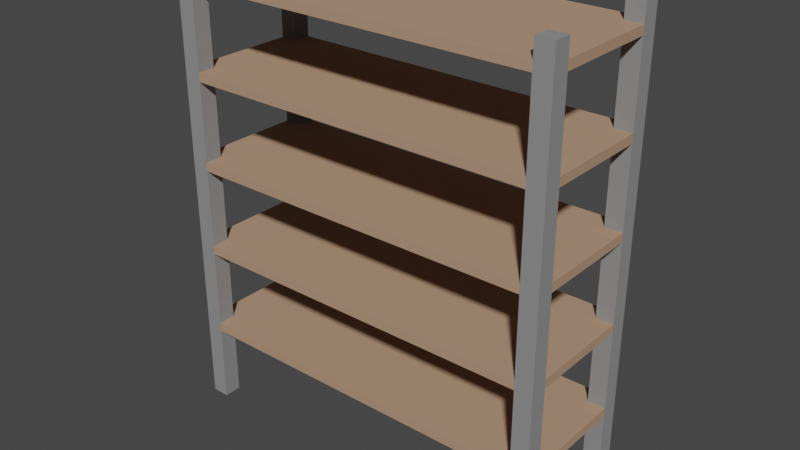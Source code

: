 # Source: Shelf.blend  (saved by Blender 2.92.15; exported with 4.5.12 LTS)
import bpy
from mathutils import Matrix  # noqa: F401  (used for matrix-valued properties, if any)

bpy.ops.wm.read_factory_settings(use_empty=True)
scene = bpy.context.scene
scene.name = 'Scene'

# ---- materials (node trees are filled in below, after node groups)
mat_metal = bpy.data.materials.new('Metal')
mat_metal.alpha_threshold = 0.0
mat_metal.use_transparent_shadow = False
mat_metal.diffuse_color = (0.2668, 0.2668, 0.2668, 1.0)
mat_metal.line_color = (0.0, 0.0, 0.0, 1.0)
mat_wood = bpy.data.materials.new('Wood')
mat_wood.use_transparent_shadow = False
mat_wood.diffuse_color = (0.448, 0.2869, 0.1877, 1.0)

# ---- material node trees

# ---- world
world_world = bpy.data.worlds.new('World'); scene.world = world_world
world_world.use_nodes = True; world_world.node_tree.nodes.clear()
_N = world_world.node_tree.nodes; _L = world_world.node_tree.links
n0 = _N.new('ShaderNodeOutputWorld'); n0.name = 'World Output'; n0.location = (300, 300)
n1 = _N.new('ShaderNodeBackground'); n1.name = 'Background'; n1.location = (10, 300)
n1.inputs[0].default_value = (0.05088, 0.05088, 0.05088, 1.0)
_L.new(n1.outputs[0], n0.inputs[0])
n0.is_active_output = True
world_world.color = (0.05088, 0.05088, 0.05088)
world_world.use_sun_shadow = False
world_world.sun_shadow_jitter_overblur = 0.0

# ---- meshes
me_cube_001 = bpy.data.meshes.new('Cube.001')
me_cube_001.from_pydata([(1.0, -0.4, 0.0), (1.0, -0.4, 2.6), (1.0, -0.3, 0.0), (1.0, -0.3, 2.6), (1.1, -0.4, 0.0), (1.1, -0.4, 2.6), (1.1, -0.3, 0.0), (1.1, -0.3, 2.6), (1.0, 0.3, 0.0), (1.0, 0.3, 2.6), (1.0, 0.4, 0.0), (1.0, 0.4, 2.6), (1.1, 0.3, 0.0), (1.1, 0.3, 2.6), (1.1, 0.4, 0.0), (1.1, 0.4, 2.6), (-1.1, -0.4, 0.0), (-1.1, -0.4, 2.6), (-1.1, -0.3, 0.0), (-1.1, -0.3, 2.6), (-1.0, -0.4, 0.0), (-1.0, -0.4, 2.6), (-1.0, -0.3, 0.0), (-1.0, -0.3, 2.6), (-1.1, 0.3, 0.0), (-1.1, 0.3, 2.6), (-1.1, 0.4, 0.0), (-1.1, 0.4, 2.6), (-1.0, 0.3, 0.0), (-1.0, 0.3, 2.6), (-1.0, 0.4, 0.0), (-1.0, 0.4, 2.6), (-1.0, -0.3, 0.45), (-1.0, -0.3, 0.5), (-1.0, 0.3, 0.45), (-1.0, 0.3, 0.5), (1.0, -0.3, 0.45), (1.0, -0.3, 0.5), (1.0, 0.3, 0.45), (1.0, 0.3, 0.5), (-1.0, -0.3, 0.95), (-1.0, -0.3, 1.0), (-1.0, 0.3, 0.95), (-1.0, 0.3, 1.0), (1.0, -0.3, 0.95), (1.0, -0.3, 1.0), (1.0, 0.3, 0.95), (1.0, 0.3, 1.0), (-1.0, -0.3, 1.45), (-1.0, -0.3, 1.5), (-1.0, 0.3, 1.45), (-1.0, 0.3, 1.5), (1.0, -0.3, 1.45), (1.0, -0.3, 1.5), (1.0, 0.3, 1.45), (1.0, 0.3, 1.5), (-1.0, -0.3, 1.95), (-1.0, -0.3, 2.0), (-1.0, 0.3, 1.95), (-1.0, 0.3, 2.0), (1.0, -0.3, 1.95), (1.0, -0.3, 2.0), (1.0, 0.3, 1.95), (1.0, 0.3, 2.0), (-1.0, -0.3, 2.45), (-1.0, -0.3, 2.5), (-1.0, 0.3, 2.45), (-1.0, 0.3, 2.5), (1.0, -0.3, 2.45), (1.0, -0.3, 2.5), (1.0, 0.3, 2.45), (1.0, 0.3, 2.5), (-1.0, -0.4, 0.45), (-1.0, -0.4, 0.5), (1.0, -0.4, 0.45), (1.0, -0.4, 0.5), (-1.0, -0.4, 0.95), (-1.0, -0.4, 1.0), (1.0, -0.4, 0.95), (1.0, -0.4, 1.0), (-1.0, -0.4, 1.45), (-1.0, -0.4, 1.5), (1.0, -0.4, 1.45), (1.0, -0.4, 1.5), (-1.0, -0.4, 1.95), (-1.0, -0.4, 2.0), (1.0, -0.4, 1.95), (1.0, -0.4, 2.0), (-1.0, -0.4, 2.45), (-1.0, -0.4, 2.5), (1.0, -0.4, 2.45), (1.0, -0.4, 2.5), (-1.0, 0.4, 0.5), (-1.0, 0.4, 0.45), (1.0, 0.4, 0.45), (1.0, 0.4, 0.5), (-1.0, 0.4, 1.0), (-1.0, 0.4, 0.95), (1.0, 0.4, 0.95), (1.0, 0.4, 1.0), (-1.0, 0.4, 1.5), (-1.0, 0.4, 1.45), (1.0, 0.4, 1.45), (1.0, 0.4, 1.5), (-1.0, 0.4, 2.0), (-1.0, 0.4, 1.95), (1.0, 0.4, 1.95), (1.0, 0.4, 2.0), (-1.0, 0.4, 2.5), (-1.0, 0.4, 2.45), (1.0, 0.4, 2.45), (1.0, 0.4, 2.5), (1.1, 0.3, 0.5), (1.1, 0.3, 0.45), (1.1, -0.3, 0.45), (1.1, -0.3, 0.5), (1.1, 0.3, 1.0), (1.1, 0.3, 0.95), (1.1, -0.3, 0.95), (1.1, -0.3, 1.0), (1.1, 0.3, 1.5), (1.1, 0.3, 1.45), (1.1, -0.3, 1.45), (1.1, -0.3, 1.5), (1.1, 0.3, 2.0), (1.1, 0.3, 1.95), (1.1, -0.3, 1.95), (1.1, -0.3, 2.0), (1.1, 0.3, 2.5), (1.1, 0.3, 2.45), (1.1, -0.3, 2.45), (1.1, -0.3, 2.5), (-1.1, 0.3, 0.45), (-1.1, -0.3, 0.45), (-1.1, -0.3, 0.5), (-1.1, 0.3, 0.5), (-1.1, 0.3, 0.95), (-1.1, -0.3, 0.95), (-1.1, -0.3, 1.0), (-1.1, 0.3, 1.0), (-1.1, 0.3, 1.45), (-1.1, -0.3, 1.45), (-1.1, -0.3, 1.5), (-1.1, 0.3, 1.5), (-1.1, 0.3, 1.95), (-1.1, -0.3, 1.95), (-1.1, -0.3, 2.0), (-1.1, 0.3, 2.0), (-1.1, 0.3, 2.45), (-1.1, -0.3, 2.45), (-1.1, -0.3, 2.5), (-1.1, 0.3, 2.5)], [], [(0, 1, 3, 2), (2, 3, 7, 6), (6, 7, 5, 4), (4, 5, 1, 0), (2, 6, 4, 0), (7, 3, 1, 5), (8, 9, 11, 10), (10, 11, 15, 14), (14, 15, 13, 12), (12, 13, 9, 8), (10, 14, 12, 8), (15, 11, 9, 13), (16, 17, 19, 18), (18, 19, 23, 22), (22, 23, 21, 20), (20, 21, 17, 16), (18, 22, 20, 16), (23, 19, 17, 21), (24, 25, 27, 26), (26, 27, 31, 30), (30, 31, 29, 28), (28, 29, 25, 24), (26, 30, 28, 24), (31, 27, 25, 29), (64, 65, 150, 149), (38, 34, 93, 94), (44, 46, 117, 118), (65, 64, 88, 89), (34, 38, 36, 32), (39, 35, 33, 37), (49, 51, 143, 142), (59, 63, 107, 104), (71, 69, 131, 128), (48, 52, 82, 80), (42, 46, 44, 40), (47, 43, 41, 45), (66, 64, 149, 148), (47, 46, 98, 99), (53, 52, 122, 123), (37, 33, 73, 75), (50, 54, 52, 48), (55, 51, 49, 53), (35, 34, 132, 135), (34, 35, 92, 93), (46, 47, 116, 117), (52, 53, 83, 82), (58, 62, 60, 56), (63, 59, 57, 61), (48, 49, 142, 141), (62, 58, 105, 106), (68, 70, 129, 130), (49, 48, 80, 81), (66, 70, 68, 64), (71, 67, 65, 69), (74, 75, 73, 72), (78, 79, 77, 76), (82, 83, 81, 80), (86, 87, 85, 84), (90, 91, 89, 88), (68, 69, 91, 90), (53, 49, 81, 83), (41, 40, 76, 77), (64, 68, 90, 88), (44, 45, 79, 78), (69, 65, 89, 91), (40, 44, 78, 76), (57, 56, 84, 85), (60, 61, 87, 86), (45, 41, 77, 79), (33, 32, 72, 73), (56, 60, 86, 84), (36, 37, 75, 74), (61, 57, 85, 87), (32, 36, 74, 72), (93, 92, 95, 94), (97, 96, 99, 98), (101, 100, 103, 102), (105, 104, 107, 106), (109, 108, 111, 110), (50, 51, 100, 101), (63, 62, 106, 107), (35, 39, 95, 92), (54, 50, 101, 102), (39, 38, 94, 95), (66, 67, 108, 109), (51, 55, 103, 100), (70, 66, 109, 110), (42, 43, 96, 97), (55, 54, 102, 103), (67, 71, 111, 108), (46, 42, 97, 98), (58, 59, 104, 105), (71, 70, 110, 111), (43, 47, 99, 96), (113, 112, 115, 114), (117, 116, 119, 118), (121, 120, 123, 122), (125, 124, 127, 126), (129, 128, 131, 130), (62, 63, 124, 125), (69, 68, 130, 131), (47, 45, 119, 116), (60, 62, 125, 126), (38, 39, 112, 113), (45, 44, 118, 119), (63, 61, 127, 124), (36, 38, 113, 114), (54, 55, 120, 121), (61, 60, 126, 127), (39, 37, 115, 112), (52, 54, 121, 122), (37, 36, 114, 115), (70, 71, 128, 129), (55, 53, 123, 120), (133, 134, 135, 132), (137, 138, 139, 136), (141, 142, 143, 140), (145, 146, 147, 144), (149, 150, 151, 148), (42, 40, 137, 136), (51, 50, 140, 143), (65, 67, 151, 150), (40, 41, 138, 137), (58, 56, 145, 144), (67, 66, 148, 151), (41, 43, 139, 138), (56, 57, 146, 145), (34, 32, 133, 132), (43, 42, 136, 139), (57, 59, 147, 146), (32, 33, 134, 133), (50, 48, 141, 140), (59, 58, 144, 147), (33, 35, 135, 134)])
me_cube_001.polygons.foreach_set('material_index', [0, 0, 0, 0, 0, 0, 0, 0, 0, 0, 0, 0, 0, 0, 0, 0, 0, 0, 0, 0, 0, 0, 0, 0, 1, 1, 1, 1, 1, 1, 1, 1, 1, 1, 1, 1, 1, 1, 1, 1, 1, 1, 1, 1, 1, 1, 1, 1, 1, 1, 1, 1, 1, 1, 1, 1, 1, 1, 1, 1, 1, 1, 1, 1, 1, 1, 1, 1, 1, 1, 1, 1, 1, 1, 1, 1, 1, 1, 1, 1, 1, 1, 1, 1, 1, 1, 1, 1, 1, 1, 1, 1, 1, 1, 1, 1, 1, 1, 1, 1, 1, 1, 1, 1, 1, 1, 1, 1, 1, 1, 1, 1, 1, 1, 1, 1, 1, 1, 1, 1, 1, 1, 1, 1, 1, 1, 1, 1, 1, 1, 1, 1, 1, 1])
_uv = me_cube_001.uv_layers.new(name='UVMap')
_uv.uv.foreach_set('vector', [0.375, 0.0, 0.625, 0.0, 0.625, 0.25, 0.375, 0.25, 0.375, 0.25, 0.625, 0.25, 0.625, 0.5, 0.375, 0.5, 0.375, 0.5, 0.625, 0.5, 0.625, 0.75, 0.375, 0.75, 0.375, 0.75, 0.625, 0.75, 0.625, 1.0, 0.375, 1.0, 0.125, 0.5, 0.375, 0.5, 0.375, 0.75, 0.125, 0.75, 0.625, 0.5, 0.875, 0.5, 0.875, 0.75, 0.625, 0.75, 0.375, 0.0, 0.625, 0.0, 0.625, 0.25, 0.375, 0.25, 0.375, 0.25, 0.625, 0.25, 0.625, 0.5, 0.375, 0.5, 0.375, 0.5, 0.625, 0.5, 0.625, 0.75, 0.375, 0.75, 0.375, 0.75, 0.625, 0.75, 0.625, 1.0, 0.375, 1.0, 0.125, 0.5, 0.375, 0.5, 0.375, 0.75, 0.125, 0.75, 0.625, 0.5, 0.875, 0.5, 0.875, 0.75, 0.625, 0.75, 0.375, 0.0, 0.625, 0.0, 0.625, 0.25, 0.375, 0.25, 0.375, 0.25, 0.625, 0.25, 0.625, 0.5, 0.375, 0.5, 0.375, 0.5, 0.625, 0.5, 0.625, 0.75, 0.375, 0.75, 0.375, 0.75, 0.625, 0.75, 0.625, 1.0, 0.375, 1.0, 0.125, 0.5, 0.375, 0.5, 0.375, 0.75, 0.125, 0.75, 0.625, 0.5, 0.875, 0.5, 0.875, 0.75, 0.625, 0.75, 0.375, 0.0, 0.625, 0.0, 0.625, 0.25, 0.375, 0.25, 0.375, 0.25, 0.625, 0.25, 0.625, 0.5, 0.375, 0.5, 0.375, 0.5, 0.625, 0.5, 0.625, 0.75, 0.375, 0.75, 0.375, 0.75, 0.625, 0.75, 0.625, 1.0, 0.375, 1.0, 0.125, 0.5, 0.375, 0.5, 0.375, 0.75, 0.125, 0.75, 0.625, 0.5, 0.875, 0.5, 0.875, 0.75, 0.625, 0.75, 0.375, 0.0, 0.625, 0.0, 0.625, 0.0, 0.375, 0.0, 0.375, 0.5, 0.125, 0.5, 0.125, 0.5, 0.375, 0.5, 0.375, 0.75, 0.375, 0.5, 0.375, 0.5, 0.375, 0.75, 0.625, 0.0, 0.375, 0.0, 0.375, 0.0, 0.625, 0.0, 0.125, 0.5, 0.375, 0.5, 0.375, 0.75, 0.125, 0.75, 0.625, 0.5, 0.875, 0.5, 0.875, 0.75, 0.625, 0.75, 0.875, 0.75, 0.875, 0.5, 0.875, 0.5, 0.875, 0.75, 0.875, 0.5, 0.625, 0.5, 0.625, 0.5, 0.875, 0.5, 0.625, 0.5, 0.625, 0.75, 0.625, 0.75, 0.625, 0.5, 0.125, 0.75, 0.375, 0.75, 0.375, 0.75, 0.125, 0.75, 0.125, 0.5, 0.375, 0.5, 0.375, 0.75, 0.125, 0.75, 0.625, 0.5, 0.875, 0.5, 0.875, 0.75, 0.625, 0.75, 0.125, 0.5, 0.125, 0.75, 0.125, 0.75, 0.125, 0.5, 0.625, 0.5, 0.375, 0.5, 0.375, 0.5, 0.625, 0.5, 0.625, 0.75, 0.375, 0.75, 0.375, 0.75, 0.625, 0.75, 0.625, 0.75, 0.875, 0.75, 0.875, 0.75, 0.625, 0.75, 0.125, 0.5, 0.375, 0.5, 0.375, 0.75, 0.125, 0.75, 0.625, 0.5, 0.875, 0.5, 0.875, 0.75, 0.625, 0.75, 0.625, 0.25, 0.375, 0.25, 0.375, 0.25, 0.625, 0.25, 0.375, 0.25, 0.625, 0.25, 0.625, 0.25, 0.375, 0.25, 0.375, 0.5, 0.625, 0.5, 0.625, 0.5, 0.375, 0.5, 0.375, 0.75, 0.625, 0.75, 0.625, 0.75, 0.375, 0.75, 0.125, 0.5, 0.375, 0.5, 0.375, 0.75, 0.125, 0.75, 0.625, 0.5, 0.875, 0.5, 0.875, 0.75, 0.625, 0.75, 0.375, 0.0, 0.625, 0.0, 0.625, 0.0, 0.375, 0.0, 0.375, 0.5, 0.125, 0.5, 0.125, 0.5, 0.375, 0.5, 0.375, 0.75, 0.375, 0.5, 0.375, 0.5, 0.375, 0.75, 0.625, 0.0, 0.375, 0.0, 0.375, 0.0, 0.625, 0.0, 0.125, 0.5, 0.375, 0.5, 0.375, 0.75, 0.125, 0.75, 0.625, 0.5, 0.875, 0.5, 0.875, 0.75, 0.625, 0.75, 0.375, 0.75, 0.625, 0.75, 0.625, 1.0, 0.375, 1.0, 0.375, 0.75, 0.625, 0.75, 0.625, 1.0, 0.375, 1.0, 0.375, 0.75, 0.625, 0.75, 0.625, 1.0, 0.375, 1.0, 0.375, 0.75, 0.625, 0.75, 0.625, 1.0, 0.375, 1.0, 0.375, 0.75, 0.625, 0.75, 0.625, 1.0, 0.375, 1.0, 0.375, 0.75, 0.625, 0.75, 0.625, 0.75, 0.375, 0.75, 0.625, 0.75, 0.875, 0.75, 0.875, 0.75, 0.625, 0.75, 0.625, 0.0, 0.375, 0.0, 0.375, 0.0, 0.625, 0.0, 0.125, 0.75, 0.375, 0.75, 0.375, 0.75, 0.125, 0.75, 0.375, 0.75, 0.625, 0.75, 0.625, 0.75, 0.375, 0.75, 0.625, 0.75, 0.875, 0.75, 0.875, 0.75, 0.625, 0.75, 0.125, 0.75, 0.375, 0.75, 0.375, 0.75, 0.125, 0.75, 0.625, 0.0, 0.375, 0.0, 0.375, 0.0, 0.625, 0.0, 0.375, 0.75, 0.625, 0.75, 0.625, 0.75, 0.375, 0.75, 0.625, 0.75, 0.875, 0.75, 0.875, 0.75, 0.625, 0.75, 0.625, 0.0, 0.375, 0.0, 0.375, 0.0, 0.625, 0.0, 0.125, 0.75, 0.375, 0.75, 0.375, 0.75, 0.125, 0.75, 0.375, 0.75, 0.625, 0.75, 0.625, 0.75, 0.375, 0.75, 0.625, 0.75, 0.875, 0.75, 0.875, 0.75, 0.625, 0.75, 0.125, 0.75, 0.375, 0.75, 0.375, 0.75, 0.125, 0.75, 0.375, 0.25, 0.625, 0.25, 0.625, 0.5, 0.375, 0.5, 0.375, 0.25, 0.625, 0.25, 0.625, 0.5, 0.375, 0.5, 0.375, 0.25, 0.625, 0.25, 0.625, 0.5, 0.375, 0.5, 0.375, 0.25, 0.625, 0.25, 0.625, 0.5, 0.375, 0.5, 0.375, 0.25, 0.625, 0.25, 0.625, 0.5, 0.375, 0.5, 0.375, 0.25, 0.625, 0.25, 0.625, 0.25, 0.375, 0.25, 0.625, 0.5, 0.375, 0.5, 0.375, 0.5, 0.625, 0.5, 0.875, 0.5, 0.625, 0.5, 0.625, 0.5, 0.875, 0.5, 0.375, 0.5, 0.125, 0.5, 0.125, 0.5, 0.375, 0.5, 0.625, 0.5, 0.375, 0.5, 0.375, 0.5, 0.625, 0.5, 0.375, 0.25, 0.625, 0.25, 0.625, 0.25, 0.375, 0.25, 0.875, 0.5, 0.625, 0.5, 0.625, 0.5, 0.875, 0.5, 0.375, 0.5, 0.125, 0.5, 0.125, 0.5, 0.375, 0.5, 0.375, 0.25, 0.625, 0.25, 0.625, 0.25, 0.375, 0.25, 0.625, 0.5, 0.375, 0.5, 0.375, 0.5, 0.625, 0.5, 0.875, 0.5, 0.625, 0.5, 0.625, 0.5, 0.875, 0.5, 0.375, 0.5, 0.125, 0.5, 0.125, 0.5, 0.375, 0.5, 0.375, 0.25, 0.625, 0.25, 0.625, 0.25, 0.375, 0.25, 0.625, 0.5, 0.375, 0.5, 0.375, 0.5, 0.625, 0.5, 0.875, 0.5, 0.625, 0.5, 0.625, 0.5, 0.875, 0.5, 0.375, 0.5, 0.625, 0.5, 0.625, 0.75, 0.375, 0.75, 0.375, 0.5, 0.625, 0.5, 0.625, 0.75, 0.375, 0.75, 0.375, 0.5, 0.625, 0.5, 0.625, 0.75, 0.375, 0.75, 0.375, 0.5, 0.625, 0.5, 0.625, 0.75, 0.375, 0.75, 0.375, 0.5, 0.625, 0.5, 0.625, 0.75, 0.375, 0.75, 0.375, 0.5, 0.625, 0.5, 0.625, 0.5, 0.375, 0.5, 0.625, 0.75, 0.375, 0.75, 0.375, 0.75, 0.625, 0.75, 0.625, 0.5, 0.625, 0.75, 0.625, 0.75, 0.625, 0.5, 0.375, 0.75, 0.375, 0.5, 0.375, 0.5, 0.375, 0.75, 0.375, 0.5, 0.625, 0.5, 0.625, 0.5, 0.375, 0.5, 0.625, 0.75, 0.375, 0.75, 0.375, 0.75, 0.625, 0.75, 0.625, 0.5, 0.625, 0.75, 0.625, 0.75, 0.625, 0.5, 0.375, 0.75, 0.375, 0.5, 0.375, 0.5, 0.375, 0.75, 0.375, 0.5, 0.625, 0.5, 0.625, 0.5, 0.375, 0.5, 0.625, 0.75, 0.375, 0.75, 0.375, 0.75, 0.625, 0.75, 0.625, 0.5, 0.625, 0.75, 0.625, 0.75, 0.625, 0.5, 0.375, 0.75, 0.375, 0.5, 0.375, 0.5, 0.375, 0.75, 0.625, 0.75, 0.375, 0.75, 0.375, 0.75, 0.625, 0.75, 0.375, 0.5, 0.625, 0.5, 0.625, 0.5, 0.375, 0.5, 0.625, 0.5, 0.625, 0.75, 0.625, 0.75, 0.625, 0.5, 0.375, 0.0, 0.625, 0.0, 0.625, 0.25, 0.375, 0.25, 0.375, 0.0, 0.625, 0.0, 0.625, 0.25, 0.375, 0.25, 0.375, 0.0, 0.625, 0.0, 0.625, 0.25, 0.375, 0.25, 0.375, 0.0, 0.625, 0.0, 0.625, 0.25, 0.375, 0.25, 0.375, 0.0, 0.625, 0.0, 0.625, 0.25, 0.375, 0.25, 0.125, 0.5, 0.125, 0.75, 0.125, 0.75, 0.125, 0.5, 0.625, 0.25, 0.375, 0.25, 0.375, 0.25, 0.625, 0.25, 0.875, 0.75, 0.875, 0.5, 0.875, 0.5, 0.875, 0.75, 0.375, 0.0, 0.625, 0.0, 0.625, 0.0, 0.375, 0.0, 0.125, 0.5, 0.125, 0.75, 0.125, 0.75, 0.125, 0.5, 0.625, 0.25, 0.375, 0.25, 0.375, 0.25, 0.625, 0.25, 0.875, 0.75, 0.875, 0.5, 0.875, 0.5, 0.875, 0.75, 0.375, 0.0, 0.625, 0.0, 0.625, 0.0, 0.375, 0.0, 0.125, 0.5, 0.125, 0.75, 0.125, 0.75, 0.125, 0.5, 0.625, 0.25, 0.375, 0.25, 0.375, 0.25, 0.625, 0.25, 0.875, 0.75, 0.875, 0.5, 0.875, 0.5, 0.875, 0.75, 0.375, 0.0, 0.625, 0.0, 0.625, 0.0, 0.375, 0.0, 0.125, 0.5, 0.125, 0.75, 0.125, 0.75, 0.125, 0.5, 0.625, 0.25, 0.375, 0.25, 0.375, 0.25, 0.625, 0.25, 0.875, 0.75, 0.875, 0.5, 0.875, 0.5, 0.875, 0.75])
me_cube_001.materials.append(mat_metal)
me_cube_001.materials.append(mat_wood)
me_cube_001.use_remesh_fix_poles = True
me_cube_001.use_remesh_preserve_attributes = False
me_cube_001.use_mirror_vertex_groups = False
me_cube_001.update()

# ---- objects
ob_shelf = bpy.data.objects.new('Shelf', me_cube_001)

# ---- transforms, parenting, visibility, modifiers, constraints
ob_shelf.location = (0.0, 0.0, 0.0)
ob_shelf.lineart.crease_threshold = 0.0

# ---- collection membership
scene.collection.objects.link(ob_shelf)

# ---- scene / render settings (as saved in the file)
scene.frame_start = 1; scene.frame_end = 250; scene.frame_set(1)
scene.render.engine = 'BLENDER_EEVEE_NEXT'
scene.cycles.use_denoising = False
scene.cycles.samples = 128
scene.cycles.sampling_pattern = 'TABULATED_SOBOL'
scene.cycles.use_adaptive_sampling = False
scene.cycles.use_light_tree = False
scene.view_settings.view_transform = 'Filmic'
bpy.context.view_layer.update()

# ---- added for rendering (the .blend has no active camera and no usable light): camera, sun
cam_auto = bpy.data.cameras.new('AutoCamera')
cam_auto.lens = 50.0
cam_auto.sensor_width = 36.0
cam_auto.clip_end = 1000.0
ob_auto_camera = bpy.data.objects.new('AutoCamera', cam_auto)
scene.collection.objects.link(ob_auto_camera)
ob_auto_camera.location = (3.23696, -3.88436, 3.88957)
ob_auto_camera.rotation_euler = (1.09748, -7.21219e-08, 0.694738)
scene.camera = ob_auto_camera
light_auto_sun = bpy.data.lights.new('AutoSun', 'SUN')
light_auto_sun.energy = 3.0
light_auto_sun.angle = 0.0523599
ob_auto_sun = bpy.data.objects.new('AutoSun', light_auto_sun)
scene.collection.objects.link(ob_auto_sun)
ob_auto_sun.rotation_euler = (0.872665, 0.174533, 0.523599)
bpy.context.view_layer.update()
